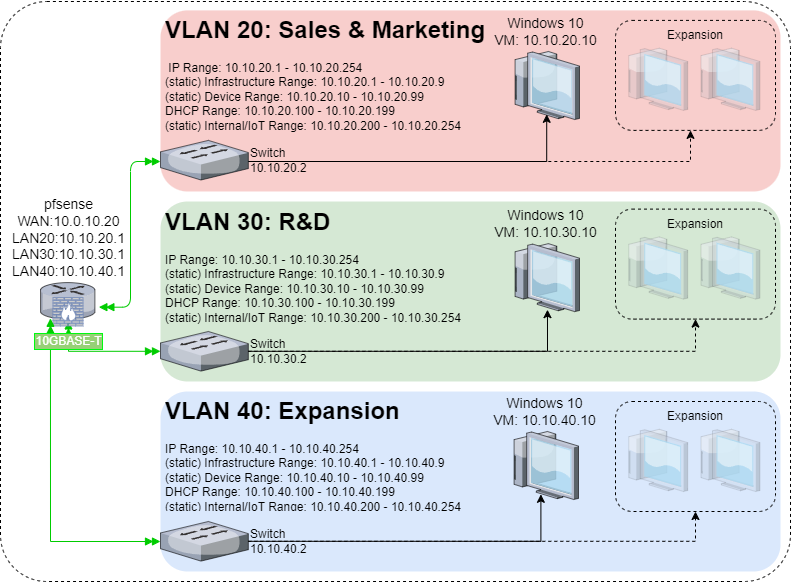

The diagram above was exported from draw.io. Its source (the exported page's mxGraphModel, read from the mxfile embedded in the PNG):
<mxGraphModel dx="1507" dy="819" grid="1" gridSize="10" guides="1" tooltips="1" connect="1" arrows="1" fold="1" page="1" pageScale="1.5" pageWidth="1169" pageHeight="826" background="none" math="0" shadow="0">
  <root>
    <mxCell id="0" style=";html=1;" />
    <mxCell id="1" style=";html=1;" parent="0" />
    <mxCell id="xJ-jLOZ9ohY4lOB-jljI-81" value="" style="rounded=1;whiteSpace=wrap;html=1;fillColor=none;dashed=1;arcSize=8;" parent="1" vertex="1">
      <mxGeometry x="800" y="110" width="790" height="580" as="geometry" />
    </mxCell>
    <mxCell id="6a7d8f32e03d9370-61" value="" style="whiteSpace=wrap;html=1;fillColor=#f8cecc;fontSize=14;strokeColor=none;verticalAlign=top;rounded=1;" parent="1" vertex="1">
      <mxGeometry x="960" y="118.89" width="620" height="181.11" as="geometry" />
    </mxCell>
    <mxCell id="_Fg3832ocY5UdGi91KtJ-26" style="edgeStyle=orthogonalEdgeStyle;rounded=0;orthogonalLoop=1;jettySize=auto;html=1;startArrow=doubleBlock;startFill=1;strokeColor=#00CC00;endArrow=doubleBlock;endFill=1;entryX=0.509;entryY=1.05;entryDx=0;entryDy=0;entryPerimeter=0;" parent="1" source="xJ-jLOZ9ohY4lOB-jljI-42" target="6a7d8f32e03d9370-13" edge="1">
      <mxGeometry relative="1" as="geometry">
        <mxPoint x="850" y="230" as="targetPoint" />
      </mxGeometry>
    </mxCell>
    <mxCell id="nh6uhX6UCBA931svxPW4-37" style="rounded=1;orthogonalLoop=1;jettySize=auto;html=1;startArrow=doubleBlock;startFill=1;strokeColor=#00CC00;endArrow=doubleBlock;endFill=1;exitX=1.061;exitY=0.673;exitDx=0;exitDy=0;exitPerimeter=0;edgeStyle=orthogonalEdgeStyle;" parent="1" source="6a7d8f32e03d9370-13" target="nh6uhX6UCBA931svxPW4-12" edge="1">
      <mxGeometry relative="1" as="geometry">
        <mxPoint x="850" y="270" as="targetPoint" />
        <mxPoint x="660" y="500" as="sourcePoint" />
        <Array as="points">
          <mxPoint x="930" y="416" />
          <mxPoint x="930" y="270" />
        </Array>
      </mxGeometry>
    </mxCell>
    <mxCell id="6a7d8f32e03d9370-13" value="pfsense&lt;br&gt;WAN:10.0.10.20&lt;br&gt;LAN20:10.10.20.1&lt;br&gt;LAN30:10.10.30.1&lt;br&gt;LAN40:10.10.40.1" style="verticalLabelPosition=top;aspect=fixed;html=1;verticalAlign=bottom;strokeColor=none;shape=mxgraph.citrix.router;fillColor=#66B2FF;gradientColor=#0066CC;fontSize=14;labelPosition=center;align=center;" parent="1" vertex="1">
      <mxGeometry x="840" y="391.11" width="55" height="36.5" as="geometry" />
    </mxCell>
    <mxCell id="_Fg3832ocY5UdGi91KtJ-58" value="" style="fontColor=#0066CC;verticalAlign=top;verticalLabelPosition=bottom;labelPosition=center;align=center;html=1;outlineConnect=0;fillColor=#CCCCCC;strokeColor=#6881B3;gradientColor=none;gradientDirection=north;strokeWidth=2;shape=mxgraph.networks.firewall;" parent="1" vertex="1">
      <mxGeometry x="852.5" y="406" width="30" height="28.5" as="geometry" />
    </mxCell>
    <mxCell id="xJ-jLOZ9ohY4lOB-jljI-17" value="" style="rounded=0;orthogonalLoop=1;jettySize=auto;html=1;startArrow=doubleBlock;startFill=1;strokeColor=#00CC00;endArrow=doubleBlock;endFill=1;exitX=0.181;exitY=0.978;exitDx=0;exitDy=0;exitPerimeter=0;edgeStyle=orthogonalEdgeStyle;" parent="1" source="6a7d8f32e03d9370-13" target="xJ-jLOZ9ohY4lOB-jljI-50" edge="1">
      <mxGeometry relative="1" as="geometry">
        <mxPoint x="880" y="650" as="targetPoint" />
        <mxPoint x="430" y="940" as="sourcePoint" />
        <Array as="points">
          <mxPoint x="850" y="650" />
        </Array>
      </mxGeometry>
    </mxCell>
    <mxCell id="xJ-jLOZ9ohY4lOB-jljI-18" value="&lt;font style=&quot;font-size: 12px;&quot;&gt;&lt;font style=&quot;font-size: 12px;&quot;&gt;10GBASE&lt;/font&gt;-T&lt;/font&gt;" style="edgeLabel;html=1;align=center;verticalAlign=middle;resizable=0;points=[];labelBackgroundColor=#97D077;labelBorderColor=#00fa11;fontSize=12;fontColor=#FFFFFF;" parent="xJ-jLOZ9ohY4lOB-jljI-17" vertex="1" connectable="0">
      <mxGeometry x="-0.8088" y="-3" relative="1" as="geometry">
        <mxPoint x="21" y="-9" as="offset" />
      </mxGeometry>
    </mxCell>
    <mxCell id="xJ-jLOZ9ohY4lOB-jljI-1" value="Windows 10&lt;br&gt;VM: 10.10.20.10" style="verticalLabelPosition=top;aspect=fixed;html=1;verticalAlign=bottom;strokeColor=none;shape=mxgraph.citrix.thin_client;fillColor=#66B2FF;gradientColor=#0066CC;fontSize=14;labelPosition=center;align=center;" parent="1" vertex="1">
      <mxGeometry x="1311" y="160" width="68" height="68" as="geometry" />
    </mxCell>
    <mxCell id="_Fg3832ocY5UdGi91KtJ-41" value="&lt;h1&gt;VLAN 20: Sales &amp;amp; Marketing&lt;/h1&gt;&lt;p&gt;&amp;nbsp;IP Range: 10.10.20.1 - 10.10.20.254&lt;br&gt;(static) Infrastructure Range: 10.10.20.1 - 10.10.20.9&lt;br&gt;(static) Device Range: 10.10.20.10 - 10.10.20.99&lt;br&gt;DHCP Range: 10.10.20.100 - 10.10.20.199&lt;br&gt;(static) Internal/IoT Range: 10.10.20.200 - 10.10.20.254&lt;br&gt;&lt;/p&gt;" style="text;html=1;strokeColor=none;fillColor=none;spacing=5;spacingTop=-20;whiteSpace=wrap;overflow=hidden;rounded=0;" parent="1" vertex="1">
      <mxGeometry x="960" y="118.89" width="330" height="130" as="geometry" />
    </mxCell>
    <mxCell id="7m7LXORBQbgby_Iv6g5R-3" style="edgeStyle=orthogonalEdgeStyle;rounded=0;orthogonalLoop=1;jettySize=auto;html=1;dashed=1;" parent="1" source="nh6uhX6UCBA931svxPW4-12" target="_Fg3832ocY5UdGi91KtJ-22" edge="1">
      <mxGeometry relative="1" as="geometry">
        <Array as="points">
          <mxPoint x="1490" y="270" />
        </Array>
      </mxGeometry>
    </mxCell>
    <mxCell id="nh6uhX6UCBA931svxPW4-12" value="Switch&lt;br&gt;10.10.20.2" style="verticalLabelPosition=middle;sketch=0;aspect=fixed;html=1;verticalAlign=middle;strokeColor=none;align=left;outlineConnect=0;shape=mxgraph.citrix.switch;labelPosition=right;labelBackgroundColor=none;" parent="1" vertex="1">
      <mxGeometry x="960" y="248.89" width="87.81818181818183" height="39.61363636363637" as="geometry" />
    </mxCell>
    <mxCell id="xJ-jLOZ9ohY4lOB-jljI-65" value="" style="group" parent="1" vertex="1" connectable="0">
      <mxGeometry x="1415" y="128.89" width="160" height="110" as="geometry" />
    </mxCell>
    <mxCell id="_Fg3832ocY5UdGi91KtJ-20" value="" style="verticalLabelPosition=top;aspect=fixed;html=1;verticalAlign=bottom;shape=mxgraph.citrix.thin_client;fontSize=14;labelPosition=center;align=center;gradientDirection=south;opacity=20;movable=1;resizable=1;rotatable=1;deletable=1;editable=1;locked=0;connectable=1;" parent="xJ-jLOZ9ohY4lOB-jljI-65" vertex="1">
      <mxGeometry x="82.23000000000002" y="27.769999999999996" width="62.23" height="62.23" as="geometry" />
    </mxCell>
    <mxCell id="_Fg3832ocY5UdGi91KtJ-21" value="" style="verticalLabelPosition=top;aspect=fixed;html=1;verticalAlign=bottom;shape=mxgraph.citrix.thin_client;fontSize=14;labelPosition=center;align=center;gradientDirection=south;opacity=20;movable=1;resizable=1;rotatable=1;deletable=1;editable=1;locked=0;connectable=1;" parent="xJ-jLOZ9ohY4lOB-jljI-65" vertex="1">
      <mxGeometry x="10" y="27.769999999999996" width="62.23" height="62.23" as="geometry" />
    </mxCell>
    <mxCell id="_Fg3832ocY5UdGi91KtJ-22" value="&lt;h4 style=&quot;line-height: 120%;&quot;&gt;&lt;br&gt;&lt;/h4&gt;" style="rounded=1;whiteSpace=wrap;html=1;dashed=1;fillColor=none;movable=1;resizable=1;rotatable=1;deletable=1;editable=1;locked=0;connectable=1;align=center;" parent="xJ-jLOZ9ohY4lOB-jljI-65" vertex="1">
      <mxGeometry width="160" height="110" as="geometry" />
    </mxCell>
    <mxCell id="xJ-jLOZ9ohY4lOB-jljI-64" value="Expansion" style="text;html=1;strokeColor=none;fillColor=none;align=center;verticalAlign=middle;whiteSpace=wrap;rounded=0;" parent="xJ-jLOZ9ohY4lOB-jljI-65" vertex="1">
      <mxGeometry x="50" width="60" height="30" as="geometry" />
    </mxCell>
    <mxCell id="7m7LXORBQbgby_Iv6g5R-2" style="edgeStyle=orthogonalEdgeStyle;rounded=0;orthogonalLoop=1;jettySize=auto;html=1;entryX=0.518;entryY=0.924;entryDx=0;entryDy=0;entryPerimeter=0;" parent="1" source="nh6uhX6UCBA931svxPW4-12" target="xJ-jLOZ9ohY4lOB-jljI-1" edge="1">
      <mxGeometry relative="1" as="geometry">
        <Array as="points">
          <mxPoint x="1346" y="270" />
        </Array>
      </mxGeometry>
    </mxCell>
    <mxCell id="6a7d8f32e03d9370-60" value="" style="whiteSpace=wrap;html=1;fillColor=#d5e8d4;fontSize=14;strokeColor=none;verticalAlign=top;movable=1;resizable=1;rotatable=1;deletable=1;editable=1;locked=0;connectable=1;rounded=1;" parent="1" vertex="1">
      <mxGeometry x="960" y="310" width="620" height="180" as="geometry" />
    </mxCell>
    <mxCell id="xJ-jLOZ9ohY4lOB-jljI-40" value="Windows 10&lt;br&gt;VM: 10.10.30.10" style="verticalLabelPosition=top;aspect=fixed;html=1;verticalAlign=bottom;strokeColor=none;shape=mxgraph.citrix.thin_client;fillColor=#66B2FF;gradientColor=#0066CC;fontSize=14;labelPosition=center;align=center;" parent="1" vertex="1">
      <mxGeometry x="1311" y="352.12" width="68" height="68" as="geometry" />
    </mxCell>
    <mxCell id="xJ-jLOZ9ohY4lOB-jljI-42" value="Switch&lt;br&gt;10.10.30.2" style="verticalLabelPosition=middle;sketch=0;aspect=fixed;html=1;verticalAlign=middle;strokeColor=none;align=left;outlineConnect=0;shape=mxgraph.citrix.switch;labelPosition=right;" parent="1" vertex="1">
      <mxGeometry x="960" y="439.9999999999999" width="87.81818181818183" height="39.61363636363637" as="geometry" />
    </mxCell>
    <mxCell id="_Fg3832ocY5UdGi91KtJ-42" value="&lt;h1&gt;VLAN 30: R&amp;amp;D&lt;br&gt;&lt;/h1&gt;&lt;p&gt;IP Range: 10.10.30.1 - 10.10.30.254&lt;br&gt;(static) Infrastructure Range: 10.10.30.1 - 10.10.30.9&lt;br&gt;(static) Device Range: 10.10.30.10 - 10.10.30.99&lt;br&gt;DHCP Range: 10.10.30.100 - 10.10.30.199&lt;br&gt;(static) Internal/IoT Range: 10.10.30.200 - 10.10.30.254&lt;br&gt;&lt;/p&gt;" style="text;html=1;strokeColor=none;fillColor=none;spacing=5;spacingTop=-20;whiteSpace=wrap;overflow=hidden;rounded=0;" parent="1" vertex="1">
      <mxGeometry x="960" y="311.12" width="309" height="150" as="geometry" />
    </mxCell>
    <mxCell id="xJ-jLOZ9ohY4lOB-jljI-66" value="" style="group" parent="1" vertex="1" connectable="0">
      <mxGeometry x="1415" y="317.61" width="160" height="110" as="geometry" />
    </mxCell>
    <mxCell id="xJ-jLOZ9ohY4lOB-jljI-67" value="" style="verticalLabelPosition=top;aspect=fixed;html=1;verticalAlign=bottom;shape=mxgraph.citrix.thin_client;fontSize=14;labelPosition=center;align=center;gradientDirection=south;opacity=20;movable=1;resizable=1;rotatable=1;deletable=1;editable=1;locked=0;connectable=1;" parent="xJ-jLOZ9ohY4lOB-jljI-66" vertex="1">
      <mxGeometry x="82.23000000000002" y="27.769999999999996" width="62.23" height="62.23" as="geometry" />
    </mxCell>
    <mxCell id="xJ-jLOZ9ohY4lOB-jljI-68" value="" style="verticalLabelPosition=top;aspect=fixed;html=1;verticalAlign=bottom;shape=mxgraph.citrix.thin_client;fontSize=14;labelPosition=center;align=center;gradientDirection=south;opacity=20;movable=1;resizable=1;rotatable=1;deletable=1;editable=1;locked=0;connectable=1;" parent="xJ-jLOZ9ohY4lOB-jljI-66" vertex="1">
      <mxGeometry x="10" y="27.769999999999996" width="62.23" height="62.23" as="geometry" />
    </mxCell>
    <mxCell id="xJ-jLOZ9ohY4lOB-jljI-69" value="&lt;h4 style=&quot;line-height: 120%;&quot;&gt;&lt;br&gt;&lt;/h4&gt;" style="rounded=1;whiteSpace=wrap;html=1;dashed=1;fillColor=none;movable=1;resizable=1;rotatable=1;deletable=1;editable=1;locked=0;connectable=1;align=center;" parent="xJ-jLOZ9ohY4lOB-jljI-66" vertex="1">
      <mxGeometry width="160" height="110" as="geometry" />
    </mxCell>
    <mxCell id="xJ-jLOZ9ohY4lOB-jljI-70" value="Expansion" style="text;html=1;strokeColor=none;fillColor=none;align=center;verticalAlign=middle;whiteSpace=wrap;rounded=0;" parent="xJ-jLOZ9ohY4lOB-jljI-66" vertex="1">
      <mxGeometry x="50" width="60" height="30" as="geometry" />
    </mxCell>
    <mxCell id="7m7LXORBQbgby_Iv6g5R-5" style="edgeStyle=orthogonalEdgeStyle;rounded=0;orthogonalLoop=1;jettySize=auto;html=1;dashed=1;" parent="1" source="xJ-jLOZ9ohY4lOB-jljI-42" target="xJ-jLOZ9ohY4lOB-jljI-69" edge="1">
      <mxGeometry relative="1" as="geometry" />
    </mxCell>
    <mxCell id="7m7LXORBQbgby_Iv6g5R-4" style="edgeStyle=orthogonalEdgeStyle;rounded=0;orthogonalLoop=1;jettySize=auto;html=1;entryX=0.529;entryY=0.971;entryDx=0;entryDy=0;entryPerimeter=0;" parent="1" source="xJ-jLOZ9ohY4lOB-jljI-42" target="xJ-jLOZ9ohY4lOB-jljI-40" edge="1">
      <mxGeometry relative="1" as="geometry" />
    </mxCell>
    <mxCell id="6a7d8f32e03d9370-58" value="" style="whiteSpace=wrap;html=1;fillColor=#dae8fc;fontSize=14;strokeColor=none;verticalAlign=top;movable=1;resizable=1;rotatable=1;deletable=1;editable=1;locked=0;connectable=1;rounded=1;" parent="1" vertex="1">
      <mxGeometry x="960" y="500" width="620" height="180" as="geometry" />
    </mxCell>
    <mxCell id="xJ-jLOZ9ohY4lOB-jljI-48" value="Windows 10&lt;br&gt;VM: 10.10.40.10" style="verticalLabelPosition=top;aspect=fixed;html=1;verticalAlign=bottom;strokeColor=none;shape=mxgraph.citrix.thin_client;fillColor=#66B2FF;gradientColor=#0066CC;fontSize=14;labelPosition=center;align=center;" parent="1" vertex="1">
      <mxGeometry x="1309.9999999999998" y="540" width="68" height="68" as="geometry" />
    </mxCell>
    <mxCell id="xJ-jLOZ9ohY4lOB-jljI-50" value="Switch&lt;br&gt;10.10.40.2" style="verticalLabelPosition=middle;sketch=0;aspect=fixed;html=1;verticalAlign=middle;strokeColor=none;align=left;outlineConnect=0;shape=mxgraph.citrix.switch;labelPosition=right;" parent="1" vertex="1">
      <mxGeometry x="959.9999999999998" y="630" width="87.81818181818183" height="39.61363636363637" as="geometry" />
    </mxCell>
    <mxCell id="_Fg3832ocY5UdGi91KtJ-39" value="&lt;h1&gt;VLAN 40: Expansion&lt;/h1&gt;&lt;p&gt;IP Range: 10.10.40.1 - 10.10.40.254&lt;br&gt;(static) Infrastructure Range: 10.10.40.1 - 10.10.40.9&lt;br&gt;(static) Device Range: 10.10.40.10 - 10.10.40.99&lt;br&gt;DHCP Range: 10.10.40.100 - 10.10.40.199&lt;br&gt;(static) Internal/IoT Range: 10.10.40.200 - 10.10.40.254&lt;br&gt;&lt;br&gt;&lt;/p&gt;" style="text;html=1;strokeColor=none;fillColor=none;spacing=5;spacingTop=-20;whiteSpace=wrap;overflow=hidden;rounded=0;" parent="1" vertex="1">
      <mxGeometry x="960" y="500" width="315" height="120" as="geometry" />
    </mxCell>
    <mxCell id="xJ-jLOZ9ohY4lOB-jljI-71" value="" style="group" parent="1" vertex="1" connectable="0">
      <mxGeometry x="1415" y="510" width="160" height="110" as="geometry" />
    </mxCell>
    <mxCell id="xJ-jLOZ9ohY4lOB-jljI-72" value="" style="verticalLabelPosition=top;aspect=fixed;html=1;verticalAlign=bottom;shape=mxgraph.citrix.thin_client;fontSize=14;labelPosition=center;align=center;gradientDirection=south;opacity=20;movable=1;resizable=1;rotatable=1;deletable=1;editable=1;locked=0;connectable=1;" parent="xJ-jLOZ9ohY4lOB-jljI-71" vertex="1">
      <mxGeometry x="82.23000000000002" y="27.769999999999996" width="62.23" height="62.23" as="geometry" />
    </mxCell>
    <mxCell id="xJ-jLOZ9ohY4lOB-jljI-73" value="" style="verticalLabelPosition=top;aspect=fixed;html=1;verticalAlign=bottom;shape=mxgraph.citrix.thin_client;fontSize=14;labelPosition=center;align=center;gradientDirection=south;opacity=20;movable=1;resizable=1;rotatable=1;deletable=1;editable=1;locked=0;connectable=1;" parent="xJ-jLOZ9ohY4lOB-jljI-71" vertex="1">
      <mxGeometry x="10" y="27.769999999999996" width="62.23" height="62.23" as="geometry" />
    </mxCell>
    <mxCell id="xJ-jLOZ9ohY4lOB-jljI-74" value="&lt;h4 style=&quot;line-height: 120%;&quot;&gt;&lt;br&gt;&lt;/h4&gt;" style="rounded=1;whiteSpace=wrap;html=1;dashed=1;fillColor=none;movable=1;resizable=1;rotatable=1;deletable=1;editable=1;locked=0;connectable=1;align=center;" parent="xJ-jLOZ9ohY4lOB-jljI-71" vertex="1">
      <mxGeometry width="160" height="110" as="geometry" />
    </mxCell>
    <mxCell id="xJ-jLOZ9ohY4lOB-jljI-75" value="Expansion" style="text;html=1;strokeColor=none;fillColor=none;align=center;verticalAlign=middle;whiteSpace=wrap;rounded=0;" parent="xJ-jLOZ9ohY4lOB-jljI-71" vertex="1">
      <mxGeometry x="50" width="60" height="30" as="geometry" />
    </mxCell>
    <mxCell id="7m7LXORBQbgby_Iv6g5R-9" style="edgeStyle=orthogonalEdgeStyle;rounded=0;orthogonalLoop=1;jettySize=auto;html=1;dashed=1;" parent="1" source="xJ-jLOZ9ohY4lOB-jljI-50" target="xJ-jLOZ9ohY4lOB-jljI-74" edge="1">
      <mxGeometry relative="1" as="geometry" />
    </mxCell>
    <mxCell id="7m7LXORBQbgby_Iv6g5R-8" style="edgeStyle=orthogonalEdgeStyle;rounded=0;orthogonalLoop=1;jettySize=auto;html=1;entryX=0.447;entryY=0.924;entryDx=0;entryDy=0;entryPerimeter=0;" parent="1" source="xJ-jLOZ9ohY4lOB-jljI-50" target="xJ-jLOZ9ohY4lOB-jljI-48" edge="1">
      <mxGeometry relative="1" as="geometry" />
    </mxCell>
  </root>
</mxGraphModel>